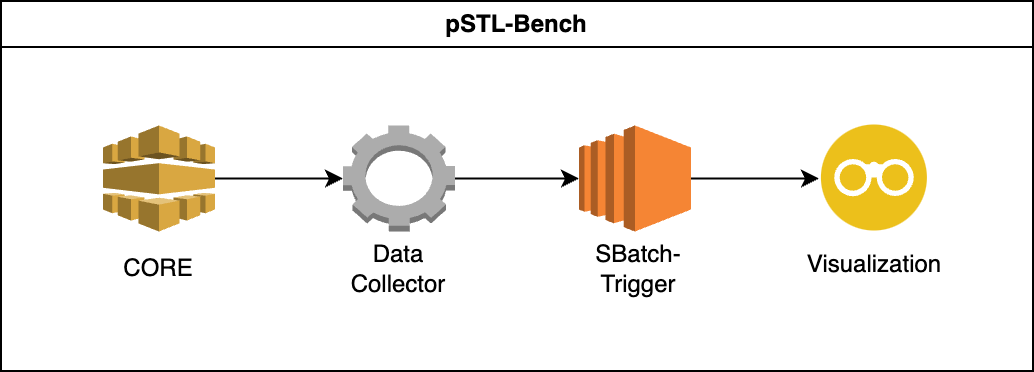

The diagram above was exported from draw.io. Its source (the exported page's mxGraphModel, read from the mxfile embedded in the PNG):
<mxGraphModel dx="1426" dy="769" grid="1" gridSize="10" guides="1" tooltips="1" connect="1" arrows="1" fold="1" page="1" pageScale="1" pageWidth="827" pageHeight="1169" math="0" shadow="0">
  <root>
    <mxCell id="0" />
    <mxCell id="1" parent="0" />
    <mxCell id="6GcDNd2FMYWlH8QkJTy4-2" value="pSTL-Bench" style="swimlane;whiteSpace=wrap;html=1;" vertex="1" parent="1">
      <mxGeometry x="156" y="340" width="516" height="185" as="geometry" />
    </mxCell>
    <mxCell id="6GcDNd2FMYWlH8QkJTy4-23" value="" style="group" vertex="1" connectable="0" parent="6GcDNd2FMYWlH8QkJTy4-2">
      <mxGeometry x="49" y="62.25" width="418" height="86.5" as="geometry" />
    </mxCell>
    <mxCell id="6GcDNd2FMYWlH8QkJTy4-5" value="" style="group" vertex="1" connectable="0" parent="6GcDNd2FMYWlH8QkJTy4-23">
      <mxGeometry width="60" height="86.5" as="geometry" />
    </mxCell>
    <mxCell id="6GcDNd2FMYWlH8QkJTy4-3" value="" style="outlineConnect=0;dashed=0;verticalLabelPosition=bottom;verticalAlign=top;align=center;html=1;shape=mxgraph.aws3.elastic_transcoder;fillColor=#D9A741;gradientColor=none;" vertex="1" parent="6GcDNd2FMYWlH8QkJTy4-5">
      <mxGeometry x="2" width="56" height="53" as="geometry" />
    </mxCell>
    <mxCell id="6GcDNd2FMYWlH8QkJTy4-4" value="CORE" style="text;html=1;strokeColor=none;fillColor=none;align=center;verticalAlign=middle;whiteSpace=wrap;rounded=0;" vertex="1" parent="6GcDNd2FMYWlH8QkJTy4-5">
      <mxGeometry y="56.5" width="60" height="30" as="geometry" />
    </mxCell>
    <mxCell id="6GcDNd2FMYWlH8QkJTy4-11" value="" style="group" vertex="1" connectable="0" parent="6GcDNd2FMYWlH8QkJTy4-23">
      <mxGeometry x="240" width="60" height="86.5" as="geometry" />
    </mxCell>
    <mxCell id="6GcDNd2FMYWlH8QkJTy4-6" value="" style="outlineConnect=0;dashed=0;verticalLabelPosition=bottom;verticalAlign=top;align=center;html=1;shape=mxgraph.aws3.ec2;fillColor=#F58534;gradientColor=none;" vertex="1" parent="6GcDNd2FMYWlH8QkJTy4-11">
      <mxGeometry width="56" height="53" as="geometry" />
    </mxCell>
    <mxCell id="6GcDNd2FMYWlH8QkJTy4-7" value="SBatch-Trigger" style="text;html=1;strokeColor=none;fillColor=none;align=center;verticalAlign=middle;whiteSpace=wrap;rounded=0;" vertex="1" parent="6GcDNd2FMYWlH8QkJTy4-11">
      <mxGeometry y="56.5" width="60" height="30" as="geometry" />
    </mxCell>
    <mxCell id="6GcDNd2FMYWlH8QkJTy4-12" value="" style="group" vertex="1" connectable="0" parent="6GcDNd2FMYWlH8QkJTy4-23">
      <mxGeometry x="120" width="60" height="86.5" as="geometry" />
    </mxCell>
    <mxCell id="6GcDNd2FMYWlH8QkJTy4-9" value="" style="outlineConnect=0;dashed=0;verticalLabelPosition=bottom;verticalAlign=top;align=center;html=1;shape=mxgraph.aws3.human_intelligence_tasks_hit;fillColor=#ACACAC;gradientColor=none;" vertex="1" parent="6GcDNd2FMYWlH8QkJTy4-12">
      <mxGeometry x="2" width="56" height="53" as="geometry" />
    </mxCell>
    <mxCell id="6GcDNd2FMYWlH8QkJTy4-10" value="Data Collector" style="text;html=1;strokeColor=none;fillColor=none;align=center;verticalAlign=middle;whiteSpace=wrap;rounded=0;" vertex="1" parent="6GcDNd2FMYWlH8QkJTy4-12">
      <mxGeometry y="56.5" width="60" height="30" as="geometry" />
    </mxCell>
    <mxCell id="6GcDNd2FMYWlH8QkJTy4-14" value="" style="endArrow=none;html=1;rounded=0;entryX=1;entryY=0.5;entryDx=0;entryDy=0;entryPerimeter=0;startArrow=classic;startFill=1;endFill=0;" edge="1" parent="6GcDNd2FMYWlH8QkJTy4-23" source="6GcDNd2FMYWlH8QkJTy4-9" target="6GcDNd2FMYWlH8QkJTy4-3">
      <mxGeometry width="50" height="50" relative="1" as="geometry">
        <mxPoint x="126" y="-6.75" as="sourcePoint" />
        <mxPoint x="176" y="-56.75" as="targetPoint" />
      </mxGeometry>
    </mxCell>
    <mxCell id="6GcDNd2FMYWlH8QkJTy4-15" value="" style="endArrow=classic;html=1;rounded=0;entryX=0;entryY=0.5;entryDx=0;entryDy=0;entryPerimeter=0;exitX=1;exitY=0.5;exitDx=0;exitDy=0;exitPerimeter=0;" edge="1" parent="6GcDNd2FMYWlH8QkJTy4-23" source="6GcDNd2FMYWlH8QkJTy4-9" target="6GcDNd2FMYWlH8QkJTy4-6">
      <mxGeometry width="50" height="50" relative="1" as="geometry">
        <mxPoint x="126" y="-6.75" as="sourcePoint" />
        <mxPoint x="176" y="-56.75" as="targetPoint" />
      </mxGeometry>
    </mxCell>
    <mxCell id="6GcDNd2FMYWlH8QkJTy4-22" value="" style="group" vertex="1" connectable="0" parent="6GcDNd2FMYWlH8QkJTy4-23">
      <mxGeometry x="358" width="60" height="85" as="geometry" />
    </mxCell>
    <mxCell id="6GcDNd2FMYWlH8QkJTy4-19" value="Visualization" style="text;html=1;strokeColor=none;fillColor=none;align=center;verticalAlign=middle;whiteSpace=wrap;rounded=0;" vertex="1" parent="6GcDNd2FMYWlH8QkJTy4-22">
      <mxGeometry y="55" width="60" height="30" as="geometry" />
    </mxCell>
    <mxCell id="6GcDNd2FMYWlH8QkJTy4-20" value="" style="perimeter=ellipsePerimeter;html=1;align=center;shadow=0;dashed=0;fontColor=#4277BB;labelBackgroundColor=#ffffff;fontSize=12;spacingTop=3;image;image=img/lib/ibm/applications/visual_recognition.svg;" vertex="1" parent="6GcDNd2FMYWlH8QkJTy4-22">
      <mxGeometry x="2" width="56" height="53" as="geometry" />
    </mxCell>
    <mxCell id="6GcDNd2FMYWlH8QkJTy4-21" value="" style="endArrow=classic;html=1;rounded=0;exitX=1;exitY=0.5;exitDx=0;exitDy=0;exitPerimeter=0;entryX=0;entryY=0.5;entryDx=0;entryDy=0;" edge="1" parent="6GcDNd2FMYWlH8QkJTy4-23" source="6GcDNd2FMYWlH8QkJTy4-6" target="6GcDNd2FMYWlH8QkJTy4-20">
      <mxGeometry width="50" height="50" relative="1" as="geometry">
        <mxPoint x="320" y="-40" as="sourcePoint" />
        <mxPoint x="340" y="30" as="targetPoint" />
      </mxGeometry>
    </mxCell>
  </root>
</mxGraphModel>